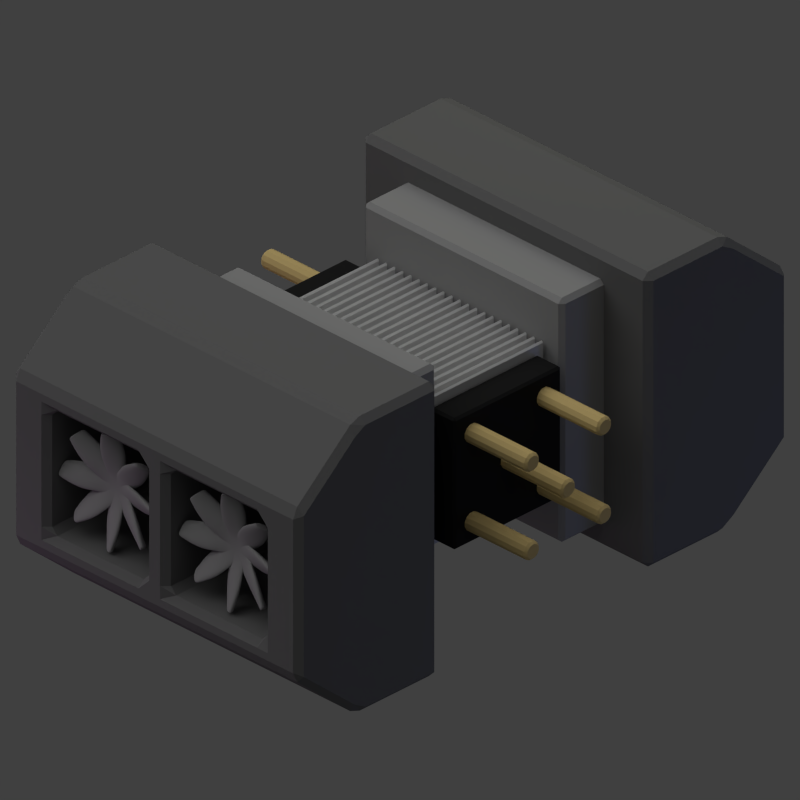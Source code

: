 # Source: thermoelectric_cooler.blend  (saved by Blender 2.69.0; exported with 4.5.12 LTS)
import bpy
from mathutils import Matrix  # noqa: F401  (used for matrix-valued properties, if any)

bpy.ops.wm.read_factory_settings(use_empty=True)
scene = bpy.context.scene
scene.name = 'Scene'

# ---- collections
col_collection_1 = bpy.data.collections.new('Collection 1'); scene.collection.children.link(col_collection_1)

# ---- materials (node trees are filled in below, after node groups)
mat_material = bpy.data.materials.new('Material')
mat_material.alpha_threshold = 0.0
mat_material.use_transparent_shadow = False
mat_material.diffuse_color = (0.8, 0.6057, 0.2536, 1.0)
mat_material.roughness = 0.5
mat_material.line_color = (0.0, 0.0, 0.0, 1.0)
mat_material_003 = bpy.data.materials.new('Material.003')
mat_material_003.alpha_threshold = 0.0
mat_material_003.use_transparent_shadow = False
mat_material_003.diffuse_color = (0.1845, 0.1845, 0.1845, 1.0)
mat_material_003.roughness = 0.5
mat_material_003.line_color = (0.0, 0.0, 0.0, 1.0)
mat_material_002 = bpy.data.materials.new('Material.002')
mat_material_002.alpha_threshold = 0.0
mat_material_002.use_transparent_shadow = False
mat_material_002.diffuse_color = (0.02038, 0.02038, 0.02038, 1.0)
mat_material_002.roughness = 0.5
mat_material_002.line_color = (0.0, 0.0, 0.0, 1.0)
mat_material_001 = bpy.data.materials.new('Material.001')
mat_material_001.alpha_threshold = 0.0
mat_material_001.use_transparent_shadow = False
mat_material_001.diffuse_color = (0.3757, 0.3757, 0.3757, 1.0)
mat_material_001.roughness = 0.5
mat_material_001.line_color = (0.0, 0.0, 0.0, 1.0)

# ---- material node trees

# ---- world
world_world = bpy.data.worlds.new('World'); scene.world = world_world
world_world.color = (0.05088, 0.05088, 0.05088)
world_world.use_sun_shadow = False
world_world.sun_shadow_jitter_overblur = 0.0
world_world.cycles.sampling_method = 'MANUAL'
world_world.cycles.sample_map_resolution = 256

# ---- cameras
cam_camera = bpy.data.cameras.new('Camera')
cam_camera.type = 'ORTHO'
cam_camera.clip_end = 100.0
cam_camera.lens = 35.0
cam_camera.sensor_width = 32.0
cam_camera.sensor_height = 18.0
cam_camera.ortho_scale = 4.7
cam_camera.dof.focus_distance = 0.0
cam_camera.dof.aperture_fstop = 128.0

# ---- lights
light_lamp_002 = bpy.data.lights.new('Lamp.002', 'POINT')
light_lamp_002.color = (0.9685, 1.0, 0.648)
light_lamp_002.transmission_factor = 0.0
light_lamp_002.cutoff_distance = 30.0
light_lamp_002.energy = 30.0
light_lamp_002.shadow_buffer_clip_start = 1.001
light_lamp_002.shadow_soft_size = 1.0
light_lamp_002.shadow_maximum_resolution = 0.006
light_lamp_002.use_absolute_resolution = True
light_lamp_002.cycles.use_multiple_importance_sampling = False
light_lamp_001 = bpy.data.lights.new('Lamp.001', 'POINT')
light_lamp_001.color = (0.9803, 0.4572, 1.0)
light_lamp_001.transmission_factor = 0.0
light_lamp_001.cutoff_distance = 30.0
light_lamp_001.energy = 20.0
light_lamp_001.shadow_buffer_clip_start = 1.001
light_lamp_001.shadow_soft_size = 1.0
light_lamp_001.shadow_maximum_resolution = 0.006
light_lamp_001.use_absolute_resolution = True
light_lamp_001.cycles.use_multiple_importance_sampling = False
light_sun = bpy.data.lights.new('Sun', 'SUN')
light_sun.transmission_factor = 0.0
light_sun.angle = 1.571
light_sun.energy = 1.0
light_sun.shadow_buffer_clip_start = 0.5
light_sun.shadow_soft_size = 1.0
light_sun.shadow_cascade_max_distance = 1000.0
light_sun.cycles.use_multiple_importance_sampling = False
light_lamp = bpy.data.lights.new('Lamp', 'POINT')
light_lamp.color = (0.1545, 0.2666, 1.0)
light_lamp.transmission_factor = 0.0
light_lamp.cutoff_distance = 30.0
light_lamp.energy = 50.0
light_lamp.shadow_buffer_clip_start = 1.001
light_lamp.shadow_soft_size = 1.0
light_lamp.shadow_maximum_resolution = 0.006
light_lamp.use_absolute_resolution = True
light_lamp.cycles.use_multiple_importance_sampling = False

# ---- meshes
me_cylinder_004 = bpy.data.meshes.new('Cylinder.004')
me_cylinder_004.from_pydata([(0.3, 1.406, 0.3651), (0.3, -1.406, 0.3651), (0.3325, 1.406, 0.3564), (0.3325, -1.406, 0.3564), (0.3564, 1.406, 0.3325), (0.3564, -1.406, 0.3325), (0.3651, 1.406, 0.3), (0.3651, -1.406, 0.3), (0.3564, 1.406, 0.2675), (0.3564, -1.406, 0.2675), (0.3325, 1.406, 0.2436), (0.3325, -1.406, 0.2436), (0.3, 1.406, 0.2349), (0.3, -1.406, 0.2349), (0.2675, 1.406, 0.2436), (0.2675, -1.406, 0.2436), (0.2436, 1.406, 0.2675), (0.2436, -1.406, 0.2675), (0.2349, 1.406, 0.3), (0.2349, -1.406, 0.3), (0.2436, 1.406, 0.3325), (0.2436, -1.406, 0.3325), (0.2675, 1.406, 0.3564), (0.2675, -1.406, 0.3564)], [], [(0, 1, 3, 2), (2, 3, 5, 4), (4, 5, 7, 6), (6, 7, 9, 8), (8, 9, 11, 10), (10, 11, 13, 12), (12, 13, 15, 14), (14, 15, 17, 16), (16, 17, 19, 18), (18, 19, 21, 20), (3, 1, 23, 21, 19, 17, 15, 13, 11, 9, 7, 5), (22, 23, 1, 0), (20, 21, 23, 22), (0, 2, 4, 6, 8, 10, 12, 14, 16, 18, 20, 22)])
me_cylinder_004.materials.append(mat_material)
me_cylinder_004.use_remesh_preserve_volume = False
me_cylinder_004.use_remesh_preserve_attributes = False
me_cylinder_004.use_mirror_vertex_groups = False
me_cylinder_004.update()
me_cylinder_003 = bpy.data.meshes.new('Cylinder.003')
me_cylinder_003.from_pydata([(0.3, 1.406, 0.3651), (0.3, -1.406, 0.3651), (0.3325, 1.406, 0.3564), (0.3325, -1.406, 0.3564), (0.3564, 1.406, 0.3325), (0.3564, -1.406, 0.3325), (0.3651, 1.406, 0.3), (0.3651, -1.406, 0.3), (0.3564, 1.406, 0.2675), (0.3564, -1.406, 0.2675), (0.3325, 1.406, 0.2436), (0.3325, -1.406, 0.2436), (0.3, 1.406, 0.2349), (0.3, -1.406, 0.2349), (0.2675, 1.406, 0.2436), (0.2675, -1.406, 0.2436), (0.2436, 1.406, 0.2675), (0.2436, -1.406, 0.2675), (0.2349, 1.406, 0.3), (0.2349, -1.406, 0.3), (0.2436, 1.406, 0.3325), (0.2436, -1.406, 0.3325), (0.2675, 1.406, 0.3564), (0.2675, -1.406, 0.3564)], [], [(0, 1, 3, 2), (2, 3, 5, 4), (4, 5, 7, 6), (6, 7, 9, 8), (8, 9, 11, 10), (10, 11, 13, 12), (12, 13, 15, 14), (14, 15, 17, 16), (16, 17, 19, 18), (18, 19, 21, 20), (3, 1, 23, 21, 19, 17, 15, 13, 11, 9, 7, 5), (22, 23, 1, 0), (20, 21, 23, 22), (0, 2, 4, 6, 8, 10, 12, 14, 16, 18, 20, 22)])
me_cylinder_003.materials.append(mat_material)
me_cylinder_003.use_remesh_preserve_volume = False
me_cylinder_003.use_remesh_preserve_attributes = False
me_cylinder_003.use_mirror_vertex_groups = False
me_cylinder_003.update()
me_cylinder_002 = bpy.data.meshes.new('Cylinder.002')
me_cylinder_002.from_pydata([(0.3, 1.406, 0.3651), (0.3, -1.406, 0.3651), (0.3325, 1.406, 0.3564), (0.3325, -1.406, 0.3564), (0.3564, 1.406, 0.3325), (0.3564, -1.406, 0.3325), (0.3651, 1.406, 0.3), (0.3651, -1.406, 0.3), (0.3564, 1.406, 0.2675), (0.3564, -1.406, 0.2675), (0.3325, 1.406, 0.2436), (0.3325, -1.406, 0.2436), (0.3, 1.406, 0.2349), (0.3, -1.406, 0.2349), (0.2675, 1.406, 0.2436), (0.2675, -1.406, 0.2436), (0.2436, 1.406, 0.2675), (0.2436, -1.406, 0.2675), (0.2349, 1.406, 0.3), (0.2349, -1.406, 0.3), (0.2436, 1.406, 0.3325), (0.2436, -1.406, 0.3325), (0.2675, 1.406, 0.3564), (0.2675, -1.406, 0.3564)], [], [(0, 1, 3, 2), (2, 3, 5, 4), (4, 5, 7, 6), (6, 7, 9, 8), (8, 9, 11, 10), (10, 11, 13, 12), (12, 13, 15, 14), (14, 15, 17, 16), (16, 17, 19, 18), (18, 19, 21, 20), (3, 1, 23, 21, 19, 17, 15, 13, 11, 9, 7, 5), (22, 23, 1, 0), (20, 21, 23, 22), (0, 2, 4, 6, 8, 10, 12, 14, 16, 18, 20, 22)])
me_cylinder_002.materials.append(mat_material)
me_cylinder_002.use_remesh_preserve_volume = False
me_cylinder_002.use_remesh_preserve_attributes = False
me_cylinder_002.use_mirror_vertex_groups = False
me_cylinder_002.update()
me_cylinder_001 = bpy.data.meshes.new('Cylinder.001')
me_cylinder_001.from_pydata([(0.3, 1.406, 0.3651), (0.3, -1.406, 0.3651), (0.3325, 1.406, 0.3564), (0.3325, -1.406, 0.3564), (0.3564, 1.406, 0.3325), (0.3564, -1.406, 0.3325), (0.3651, 1.406, 0.3), (0.3651, -1.406, 0.3), (0.3564, 1.406, 0.2675), (0.3564, -1.406, 0.2675), (0.3325, 1.406, 0.2436), (0.3325, -1.406, 0.2436), (0.3, 1.406, 0.2349), (0.3, -1.406, 0.2349), (0.2675, 1.406, 0.2436), (0.2675, -1.406, 0.2436), (0.2436, 1.406, 0.2675), (0.2436, -1.406, 0.2675), (0.2349, 1.406, 0.3), (0.2349, -1.406, 0.3), (0.2436, 1.406, 0.3325), (0.2436, -1.406, 0.3325), (0.2675, 1.406, 0.3564), (0.2675, -1.406, 0.3564)], [], [(0, 1, 3, 2), (2, 3, 5, 4), (4, 5, 7, 6), (6, 7, 9, 8), (8, 9, 11, 10), (10, 11, 13, 12), (12, 13, 15, 14), (14, 15, 17, 16), (16, 17, 19, 18), (18, 19, 21, 20), (3, 1, 23, 21, 19, 17, 15, 13, 11, 9, 7, 5), (22, 23, 1, 0), (20, 21, 23, 22), (0, 2, 4, 6, 8, 10, 12, 14, 16, 18, 20, 22)])
me_cylinder_001.materials.append(mat_material)
me_cylinder_001.use_remesh_preserve_volume = False
me_cylinder_001.use_remesh_preserve_attributes = False
me_cylinder_001.use_mirror_vertex_groups = False
me_cylinder_001.update()
me_cylinder = bpy.data.meshes.new('Cylinder')
me_cylinder.from_pydata([(-2.786e-08, 1.406, 0.0651), (-2.786e-08, -1.406, 0.0651), (0.03255, 1.406, 0.05638), (0.03255, -1.406, 0.05638), (0.05638, 1.406, 0.03255), (0.05638, -1.406, 0.03255), (0.0651, 1.406, -1.192e-07), (0.0651, -1.406, 1.192e-07), (0.05638, 1.406, -0.03255), (0.05638, -1.406, -0.03255), (0.03255, 1.406, -0.05638), (0.03255, -1.406, -0.05638), (-1.803e-08, 1.406, -0.0651), (-1.803e-08, -1.406, -0.0651), (-0.03255, 1.406, -0.05638), (-0.03255, -1.406, -0.05638), (-0.05638, 1.406, -0.03255), (-0.05638, -1.406, -0.03255), (-0.0651, 1.406, -1.192e-07), (-0.0651, -1.406, 1.192e-07), (-0.05638, 1.406, 0.03255), (-0.05638, -1.406, 0.03255), (-0.03255, 1.406, 0.05638), (-0.03255, -1.406, 0.05638)], [], [(0, 1, 3, 2), (2, 3, 5, 4), (4, 5, 7, 6), (6, 7, 9, 8), (8, 9, 11, 10), (10, 11, 13, 12), (12, 13, 15, 14), (14, 15, 17, 16), (16, 17, 19, 18), (18, 19, 21, 20), (3, 1, 23, 21, 19, 17, 15, 13, 11, 9, 7, 5), (22, 23, 1, 0), (20, 21, 23, 22), (0, 2, 4, 6, 8, 10, 12, 14, 16, 18, 20, 22)])
me_cylinder.materials.append(mat_material)
me_cylinder.use_remesh_preserve_volume = False
me_cylinder.use_remesh_preserve_attributes = False
me_cylinder.use_mirror_vertex_groups = False
me_cylinder.update()
me_cube_012 = bpy.data.meshes.new('Cube.012')
me_cube_012.from_pydata([(-1.53, -1.195, -1.0), (-1.53, 1.195, -1.0), (-0.8652, 1.195, -1.0), (-0.8652, -1.195, -1.0), (-1.53, -1.195, 1.0), (-1.53, 1.195, 1.0), (-0.8652, 1.195, 1.0), (-0.8652, -1.195, 1.0), (-2.039, -1.195, -0.5661), (-2.039, 1.195, -0.5661), (-2.039, -1.195, 0.5661), (-2.039, 1.195, 0.5661), (-1.53, 0.0, 1.0), (-1.53, 0.0, -1.0), (-0.8652, 0.0, 1.0), (-0.8652, 0.0, -1.0), (-2.039, 0.0, 0.5661), (-2.039, 0.0, -0.5661), (-1.53, 0.8961, 1.0), (-0.8652, 0.8961, -1.0), (-2.039, 0.8961, 0.5661), (-1.53, 0.8961, -1.0), (-0.8652, 0.8961, 1.0), (-2.039, 0.8961, -0.5661), (-1.53, -0.8961, -1.0), (-0.8652, -0.8961, 1.0), (-2.039, -0.8961, -0.5661), (-1.53, -0.8961, 1.0), (-0.8652, -0.8961, -1.0), (-2.039, -0.8961, 0.5661), (-1.53, -0.08961, -1.0), (-0.8652, -0.08961, 1.0), (-2.039, -0.08961, -0.5661), (-1.53, -0.08961, 1.0), (-0.8652, -0.08961, -1.0), (-2.039, -0.08961, 0.5661), (-1.53, 0.08961, 1.0), (-0.8652, 0.08961, -1.0), (-2.039, 0.08961, 0.5661), (-1.53, 0.08961, -1.0), (-0.8652, 0.08961, 1.0), (-2.039, 0.08961, -0.5661), (-1.53, -1.195, 0.0), (-1.53, 1.195, 0.0), (-0.8652, 1.195, 0.0), (-0.8652, -1.195, 0.0), (-2.039, -1.195, 0.0), (-2.039, 1.195, 0.0), (-0.8652, 0.0, 0.0), (-2.039, 0.0, 0.0), (-2.039, 0.8961, 0.0), (-0.8652, 0.8961, 0.0), (-0.8652, -0.8961, 0.0), (-2.039, -0.8961, 0.0), (-2.039, -0.08961, 0.0), (-0.8652, -0.08961, 0.0), (-0.8652, 0.08961, 0.0), (-2.039, 0.08961, 0.0), (-1.53, -1.195, 0.75), (-2.039, -1.195, 0.4246), (-1.53, 1.195, 0.75), (-0.8652, 1.195, 0.75), (-0.8652, -1.195, 0.75), (-2.039, 1.195, 0.4246), (-0.8652, 0.0, 0.75), (-2.039, 0.0, 0.4246), (-2.039, 0.8961, 0.4246), (-0.8652, 0.8961, 0.75), (-0.8652, -0.8961, 0.75), (-2.039, -0.8961, 0.4246), (-2.039, -0.08961, 0.4246), (-0.8652, -0.08961, 0.75), (-0.8652, 0.08961, 0.75), (-2.039, 0.08961, 0.4246), (-1.53, 1.195, -0.75), (-0.8652, 1.195, -0.75), (-0.8652, -1.195, -0.75), (-2.039, 1.195, -0.4246), (-0.8652, 0.0, -0.75), (-2.039, 0.0, -0.4246), (-2.039, 0.8961, -0.4246), (-0.8652, 0.8961, -0.75), (-0.8652, -0.8961, -0.75), (-2.039, -0.8961, -0.4246), (-2.039, -0.08961, -0.4246), (-0.8652, -0.08961, -0.75), (-0.8652, 0.08961, -0.75), (-2.039, 0.08961, -0.4246), (-1.53, -1.195, -0.75), (-2.039, -1.195, -0.4246), (-0.9792, 0.8961, 0.0), (-0.9792, -0.8961, 0.0), (-0.9792, -0.08961, 0.0), (-0.9792, 0.08961, 0.0), (-0.9792, 0.8961, 0.4246), (-0.9792, -0.8961, 0.4246), (-0.9792, -0.08961, 0.4246), (-0.9792, 0.08961, 0.4246), (-0.9792, 0.8961, -0.4246), (-0.9792, -0.8961, -0.4246), (-0.9792, -0.08961, -0.4246), (-0.9792, 0.08961, -0.4246)], [], [(24, 0, 8, 26), (74, 75, 2, 1), (82, 76, 3, 28), (76, 88, 0, 3), (21, 1, 2, 19), (22, 6, 5, 18), (80, 77, 9, 23), (74, 1, 9, 77), (18, 5, 11, 20), (58, 4, 10, 59), (39, 13, 17, 41), (86, 78, 15, 37), (30, 13, 15, 34), (31, 14, 12, 33), (84, 79, 17, 32), (33, 12, 16, 35), (39, 21, 19, 37), (40, 22, 18, 36), (87, 80, 23, 41), (36, 18, 20, 38), (1, 21, 23, 9), (75, 81, 19, 2), (30, 24, 26, 32), (85, 82, 28, 34), (0, 24, 28, 3), (7, 25, 27, 4), (89, 83, 26, 8), (4, 27, 29, 10), (24, 30, 34, 28), (25, 31, 33, 27), (83, 84, 32, 26), (27, 33, 35, 29), (13, 30, 32, 17), (78, 85, 34, 15), (21, 39, 41, 23), (81, 86, 37, 19), (13, 39, 37, 15), (14, 40, 36, 12), (79, 87, 41, 17), (12, 36, 38, 16), (60, 61, 44, 43), (68, 62, 45, 52), (62, 58, 42, 45), (66, 63, 47, 50), (60, 43, 47, 63), (88, 42, 46, 89), (72, 64, 48, 56), (70, 65, 49, 54), (54, 84, 100, 92), (61, 67, 51, 44), (71, 68, 52, 55), (59, 69, 53, 46), (87, 57, 93, 101), (64, 71, 55, 48), (67, 72, 56, 51), (65, 73, 57, 49), (42, 58, 59, 46), (5, 6, 61, 60), (25, 7, 62, 68), (7, 4, 58, 62), (20, 11, 63, 66), (5, 60, 63, 11), (40, 14, 64, 72), (35, 16, 65, 70), (38, 20, 66, 73), (6, 22, 67, 61), (31, 25, 68, 71), (10, 29, 69, 59), (29, 35, 70, 69), (14, 31, 71, 64), (22, 40, 72, 67), (16, 38, 73, 65), (43, 44, 75, 74), (52, 45, 76, 82), (45, 42, 88, 76), (50, 47, 77, 80), (43, 74, 77, 47), (56, 48, 78, 86), (54, 49, 79, 84), (80, 87, 101, 98), (44, 51, 81, 75), (55, 52, 82, 85), (46, 53, 83, 89), (84, 83, 99, 100), (48, 55, 85, 78), (51, 56, 86, 81), (49, 57, 87, 79), (0, 88, 89, 8), (97, 94, 90, 93), (95, 96, 92, 91), (93, 90, 98, 101), (91, 92, 100, 99), (83, 53, 91, 99), (50, 80, 98, 90), (69, 70, 96, 95), (73, 66, 94, 97), (57, 73, 97, 93), (70, 54, 92, 96), (53, 69, 95, 91), (66, 50, 90, 94)])
me_cube_012.materials.append(mat_material_003)
me_cube_012.use_remesh_preserve_volume = False
me_cube_012.use_remesh_preserve_attributes = False
me_cube_012.use_mirror_vertex_groups = False
me_cube_012.update()
me_cube_011 = bpy.data.meshes.new('Cube.011')
me_cube_011.from_pydata([(-1.666, -0.8282, -0.8282), (-1.666, 0.8282, -0.8282), (-1.286, 0.8282, -0.8282), (-1.286, -0.8282, -0.8282), (-1.666, -0.8282, 0.8282), (-1.666, 0.8282, 0.8282), (-1.286, 0.8282, 0.8282), (-1.286, -0.8282, 0.8282)], [], [(4, 5, 1, 0), (5, 6, 2, 1), (6, 7, 3, 2), (7, 4, 0, 3), (0, 1, 2, 3), (7, 6, 5, 4)])
me_cube_011.materials.append(mat_material_002)
me_cube_011.use_remesh_preserve_volume = False
me_cube_011.use_remesh_preserve_attributes = False
me_cube_011.use_mirror_vertex_groups = False
me_cube_011.update()
me_cube_010 = bpy.data.meshes.new('Cube.010')
me_cube_010.from_pydata([(-1.666, -0.8282, -0.8282), (-1.666, 0.8282, -0.8282), (-1.286, 0.8282, -0.8282), (-1.286, -0.8282, -0.8282), (-1.666, -0.8282, 0.8282), (-1.666, 0.8282, 0.8282), (-1.286, 0.8282, 0.8282), (-1.286, -0.8282, 0.8282)], [], [(4, 5, 1, 0), (5, 6, 2, 1), (6, 7, 3, 2), (7, 4, 0, 3), (0, 1, 2, 3), (7, 6, 5, 4)])
me_cube_010.materials.append(mat_material_002)
me_cube_010.use_remesh_preserve_volume = False
me_cube_010.use_remesh_preserve_attributes = False
me_cube_010.use_mirror_vertex_groups = False
me_cube_010.update()
me_cube_009 = bpy.data.meshes.new('Cube.009')
me_cube_009.from_pydata([(-0.8967, -0.8282, -0.8282), (-0.8967, 0.8282, -0.8282), (-0.5162, 0.8282, -0.8282), (-0.5162, -0.8282, -0.8282), (-0.8967, -0.8282, 0.8282), (-0.8967, 0.8282, 0.8282), (-0.5162, 0.8282, 0.8282), (-0.5162, -0.8282, 0.8282)], [], [(4, 5, 1, 0), (5, 6, 2, 1), (6, 7, 3, 2), (7, 4, 0, 3), (0, 1, 2, 3), (7, 6, 5, 4)])
me_cube_009.materials.append(mat_material_001)
me_cube_009.use_remesh_preserve_volume = False
me_cube_009.use_remesh_preserve_attributes = False
me_cube_009.use_mirror_vertex_groups = False
me_cube_009.update()
me_cube_008 = bpy.data.meshes.new('Cube.008')
me_cube_008.from_pydata([(-0.5094, -0.6891, -0.5094), (-0.5094, -0.6664, -0.5094), (0.5094, -0.6664, -0.5094), (0.5094, -0.6891, -0.5094), (-0.5094, -0.6891, 0.5094), (-0.5094, -0.6664, 0.5094), (0.5094, -0.6664, 0.5094), (0.5094, -0.6891, 0.5094)], [], [(4, 5, 1, 0), (5, 6, 2, 1), (6, 7, 3, 2), (7, 4, 0, 3), (0, 1, 2, 3), (7, 6, 5, 4)])
me_cube_008.use_remesh_preserve_volume = False
me_cube_008.use_remesh_preserve_attributes = False
me_cube_008.use_mirror_vertex_groups = False
me_cube_008.update()
me_cube_007 = bpy.data.meshes.new('Cube.007')
me_cube_007.from_pydata([(-0.8967, -0.8282, -0.8282), (-0.8967, 0.8282, -0.8282), (-0.5162, 0.8282, -0.8282), (-0.5162, -0.8282, -0.8282), (-0.8967, -0.8282, 0.8282), (-0.8967, 0.8282, 0.8282), (-0.5162, 0.8282, 0.8282), (-0.5162, -0.8282, 0.8282)], [], [(4, 5, 1, 0), (5, 6, 2, 1), (6, 7, 3, 2), (7, 4, 0, 3), (0, 1, 2, 3), (7, 6, 5, 4)])
me_cube_007.materials.append(mat_material_001)
me_cube_007.use_remesh_preserve_volume = False
me_cube_007.use_remesh_preserve_attributes = False
me_cube_007.use_mirror_vertex_groups = False
me_cube_007.update()
me_cube_006 = bpy.data.meshes.new('Cube.006')
me_cube_006.from_pydata([(-0.1949, -0.1949, -0.7591), (-0.1949, 0.1949, -0.7591), (0.1949, 0.1949, -0.7591), (0.1949, -0.1949, -0.7591), (-0.1949, -0.1949, -0.664), (-0.1949, 0.1949, -0.664), (0.1949, 0.1949, -0.664), (0.1949, -0.1949, -0.664), (-0.2073, 1.472, -0.8622), (0.08616, 1.472, -1.156), (-0.08791, 1.472, -0.7429), (0.2055, 1.472, -1.036), (1.472, 0.2071, -0.8623), (1.472, -0.08632, -1.156), (1.472, 0.08775, -0.7429), (1.472, -0.2057, -1.036), (-0.08561, -1.472, -1.155), (0.2078, -1.472, -0.862), (-0.205, -1.472, -1.036), (0.08846, -1.472, -0.7426), (-1.472, -0.2075, -0.8622), (-1.472, 0.08599, -1.156), (-1.472, -0.08808, -0.7428), (-1.472, 0.2054, -1.036), (1.438, -0.09276, -1.161), (1.438, 0.2119, -0.8559), (1.438, -0.2133, -1.04), (1.438, 0.09134, -0.7353), (-1.423, 0.09541, -1.163), (-1.423, -0.2144, -0.8528), (-1.423, 0.2165, -1.041), (-1.423, -0.09332, -0.7317), (0.09408, 1.43, -1.162), (-0.2131, 1.43, -0.8543), (0.2149, 1.43, -1.041), (-0.09233, 1.43, -0.7335), (-0.09845, -1.405, -1.165), (0.2173, -1.405, -0.8492), (0.09561, -1.405, -0.7275), (-0.2202, -1.405, -1.043), (0.2885, 0.8127, -1.091), (0.4093, 0.8127, -0.8752), (-0.2876, 0.8127, -0.568), (-0.4084, 0.8127, -0.7839), (-0.2926, -0.7998, -1.095), (0.2912, -0.7998, -0.5626), (0.4129, -0.7998, -0.7794), (-0.4143, -0.7998, -0.8783), (-0.8088, 0.2897, -1.092), (-0.8088, 0.4108, -0.8761), (-0.8088, -0.2887, -0.5663), (-0.8088, -0.4098, -0.7825), (0.8165, -0.2873, -1.09), (0.8165, -0.4078, -0.8742), (0.8165, 0.2866, -0.5696), (0.8165, 0.4071, -0.7853)], [], [(28, 29, 20, 21), (32, 33, 8, 9), (24, 25, 12, 13), (36, 37, 17, 16), (0, 1, 2, 3), (7, 6, 5, 4), (10, 11, 9, 8), (34, 32, 9, 11), (35, 34, 11, 10), (33, 35, 10, 8), (14, 15, 13, 12), (26, 24, 13, 15), (27, 26, 15, 14), (25, 27, 14, 12), (19, 18, 16, 17), (38, 39, 18, 19), (37, 38, 19, 17), (39, 36, 16, 18), (22, 23, 21, 20), (30, 28, 21, 23), (31, 30, 23, 22), (29, 31, 22, 20), (52, 55, 25, 24), (53, 52, 24, 26), (54, 53, 26, 27), (55, 54, 27, 25), (48, 51, 29, 28), (49, 48, 28, 30), (50, 49, 30, 31), (51, 50, 31, 29), (40, 43, 33, 32), (41, 40, 32, 34), (42, 41, 34, 35), (43, 42, 35, 33), (44, 46, 37, 36), (45, 47, 39, 38), (46, 45, 38, 37), (47, 44, 36, 39), (2, 1, 43, 40), (6, 2, 40, 41), (5, 6, 41, 42), (1, 5, 42, 43), (0, 3, 46, 44), (7, 4, 47, 45), (3, 7, 45, 46), (4, 0, 44, 47), (1, 0, 51, 48), (5, 1, 48, 49), (4, 5, 49, 50), (0, 4, 50, 51), (3, 2, 55, 52), (7, 3, 52, 53), (6, 7, 53, 54), (2, 6, 54, 55)])
me_cube_006.materials.append(mat_material_001)
me_cube_006.use_remesh_preserve_volume = False
me_cube_006.use_remesh_preserve_attributes = False
me_cube_006.use_mirror_vertex_groups = False
me_cube_006.update()
me_cube_005 = bpy.data.meshes.new('Cube.005')
me_cube_005.from_pydata([(-0.1949, -0.1949, -0.7591), (-0.1949, 0.1949, -0.7591), (0.1949, 0.1949, -0.7591), (0.1949, -0.1949, -0.7591), (-0.1949, -0.1949, -0.664), (-0.1949, 0.1949, -0.664), (0.1949, 0.1949, -0.664), (0.1949, -0.1949, -0.664), (-0.2073, 1.472, -0.8622), (0.08616, 1.472, -1.156), (-0.08791, 1.472, -0.7429), (0.2055, 1.472, -1.036), (1.472, 0.2071, -0.8623), (1.472, -0.08632, -1.156), (1.472, 0.08775, -0.7429), (1.472, -0.2057, -1.036), (-0.08561, -1.472, -1.155), (0.2078, -1.472, -0.862), (-0.205, -1.472, -1.036), (0.08846, -1.472, -0.7426), (-1.472, -0.2075, -0.8622), (-1.472, 0.08599, -1.156), (-1.472, -0.08808, -0.7428), (-1.472, 0.2054, -1.036), (1.438, -0.09276, -1.161), (1.438, 0.2119, -0.8559), (1.438, -0.2133, -1.04), (1.438, 0.09134, -0.7353), (-1.423, 0.09541, -1.163), (-1.423, -0.2144, -0.8528), (-1.423, 0.2165, -1.041), (-1.423, -0.09332, -0.7317), (0.09408, 1.43, -1.162), (-0.2131, 1.43, -0.8543), (0.2149, 1.43, -1.041), (-0.09233, 1.43, -0.7335), (-0.09845, -1.405, -1.165), (0.2173, -1.405, -0.8492), (0.09561, -1.405, -0.7275), (-0.2202, -1.405, -1.043), (0.2885, 0.8127, -1.091), (0.4093, 0.8127, -0.8752), (-0.2876, 0.8127, -0.568), (-0.4084, 0.8127, -0.7839), (-0.2926, -0.7998, -1.095), (0.2912, -0.7998, -0.5626), (0.4129, -0.7998, -0.7794), (-0.4143, -0.7998, -0.8783), (-0.8088, 0.2897, -1.092), (-0.8088, 0.4108, -0.8761), (-0.8088, -0.2887, -0.5663), (-0.8088, -0.4098, -0.7825), (0.8165, -0.2873, -1.09), (0.8165, -0.4078, -0.8742), (0.8165, 0.2866, -0.5696), (0.8165, 0.4071, -0.7853)], [], [(28, 29, 20, 21), (32, 33, 8, 9), (24, 25, 12, 13), (36, 37, 17, 16), (0, 1, 2, 3), (7, 6, 5, 4), (10, 11, 9, 8), (34, 32, 9, 11), (35, 34, 11, 10), (33, 35, 10, 8), (14, 15, 13, 12), (26, 24, 13, 15), (27, 26, 15, 14), (25, 27, 14, 12), (19, 18, 16, 17), (38, 39, 18, 19), (37, 38, 19, 17), (39, 36, 16, 18), (22, 23, 21, 20), (30, 28, 21, 23), (31, 30, 23, 22), (29, 31, 22, 20), (52, 55, 25, 24), (53, 52, 24, 26), (54, 53, 26, 27), (55, 54, 27, 25), (48, 51, 29, 28), (49, 48, 28, 30), (50, 49, 30, 31), (51, 50, 31, 29), (40, 43, 33, 32), (41, 40, 32, 34), (42, 41, 34, 35), (43, 42, 35, 33), (44, 46, 37, 36), (45, 47, 39, 38), (46, 45, 38, 37), (47, 44, 36, 39), (2, 1, 43, 40), (6, 2, 40, 41), (5, 6, 41, 42), (1, 5, 42, 43), (0, 3, 46, 44), (7, 4, 47, 45), (3, 7, 45, 46), (4, 0, 44, 47), (1, 0, 51, 48), (5, 1, 48, 49), (4, 5, 49, 50), (0, 4, 50, 51), (3, 2, 55, 52), (7, 3, 52, 53), (6, 7, 53, 54), (2, 6, 54, 55)])
me_cube_005.materials.append(mat_material_001)
me_cube_005.use_remesh_preserve_volume = False
me_cube_005.use_remesh_preserve_attributes = False
me_cube_005.use_mirror_vertex_groups = False
me_cube_005.update()
me_cube_004 = bpy.data.meshes.new('Cube.004')
me_cube_004.from_pydata([(-0.1949, -0.1949, -0.7591), (-0.1949, 0.1949, -0.7591), (0.1949, 0.1949, -0.7591), (0.1949, -0.1949, -0.7591), (-0.1949, -0.1949, -0.664), (-0.1949, 0.1949, -0.664), (0.1949, 0.1949, -0.664), (0.1949, -0.1949, -0.664), (-0.2073, 1.472, -0.8622), (0.08616, 1.472, -1.156), (-0.08791, 1.472, -0.7429), (0.2055, 1.472, -1.036), (1.472, 0.2071, -0.8623), (1.472, -0.08632, -1.156), (1.472, 0.08775, -0.7429), (1.472, -0.2057, -1.036), (-0.08561, -1.472, -1.155), (0.2078, -1.472, -0.862), (-0.205, -1.472, -1.036), (0.08846, -1.472, -0.7426), (-1.472, -0.2075, -0.8622), (-1.472, 0.08599, -1.156), (-1.472, -0.08808, -0.7428), (-1.472, 0.2054, -1.036), (1.438, -0.09276, -1.161), (1.438, 0.2119, -0.8559), (1.438, -0.2133, -1.04), (1.438, 0.09134, -0.7353), (-1.423, 0.09541, -1.163), (-1.423, -0.2144, -0.8528), (-1.423, 0.2165, -1.041), (-1.423, -0.09332, -0.7317), (0.09408, 1.43, -1.162), (-0.2131, 1.43, -0.8543), (0.2149, 1.43, -1.041), (-0.09233, 1.43, -0.7335), (-0.09845, -1.405, -1.165), (0.2173, -1.405, -0.8492), (0.09561, -1.405, -0.7275), (-0.2202, -1.405, -1.043), (0.2885, 0.8127, -1.091), (0.4093, 0.8127, -0.8752), (-0.2876, 0.8127, -0.568), (-0.4084, 0.8127, -0.7839), (-0.2926, -0.7998, -1.095), (0.2912, -0.7998, -0.5626), (0.4129, -0.7998, -0.7794), (-0.4143, -0.7998, -0.8783), (-0.8088, 0.2897, -1.092), (-0.8088, 0.4108, -0.8761), (-0.8088, -0.2887, -0.5663), (-0.8088, -0.4098, -0.7825), (0.8165, -0.2873, -1.09), (0.8165, -0.4078, -0.8742), (0.8165, 0.2866, -0.5696), (0.8165, 0.4071, -0.7853)], [], [(28, 29, 20, 21), (32, 33, 8, 9), (24, 25, 12, 13), (36, 37, 17, 16), (0, 1, 2, 3), (7, 6, 5, 4), (10, 11, 9, 8), (34, 32, 9, 11), (35, 34, 11, 10), (33, 35, 10, 8), (14, 15, 13, 12), (26, 24, 13, 15), (27, 26, 15, 14), (25, 27, 14, 12), (19, 18, 16, 17), (38, 39, 18, 19), (37, 38, 19, 17), (39, 36, 16, 18), (22, 23, 21, 20), (30, 28, 21, 23), (31, 30, 23, 22), (29, 31, 22, 20), (52, 55, 25, 24), (53, 52, 24, 26), (54, 53, 26, 27), (55, 54, 27, 25), (48, 51, 29, 28), (49, 48, 28, 30), (50, 49, 30, 31), (51, 50, 31, 29), (40, 43, 33, 32), (41, 40, 32, 34), (42, 41, 34, 35), (43, 42, 35, 33), (44, 46, 37, 36), (45, 47, 39, 38), (46, 45, 38, 37), (47, 44, 36, 39), (2, 1, 43, 40), (6, 2, 40, 41), (5, 6, 41, 42), (1, 5, 42, 43), (0, 3, 46, 44), (7, 4, 47, 45), (3, 7, 45, 46), (4, 0, 44, 47), (1, 0, 51, 48), (5, 1, 48, 49), (4, 5, 49, 50), (0, 4, 50, 51), (3, 2, 55, 52), (7, 3, 52, 53), (6, 7, 53, 54), (2, 6, 54, 55)])
me_cube_004.materials.append(mat_material_001)
me_cube_004.use_remesh_preserve_volume = False
me_cube_004.use_remesh_preserve_attributes = False
me_cube_004.use_mirror_vertex_groups = False
me_cube_004.update()
me_cube_003 = bpy.data.meshes.new('Cube.003')
me_cube_003.from_pydata([(-0.1949, -0.1949, -0.7591), (-0.1949, 0.1949, -0.7591), (0.1949, 0.1949, -0.7591), (0.1949, -0.1949, -0.7591), (-0.1949, -0.1949, -0.664), (-0.1949, 0.1949, -0.664), (0.1949, 0.1949, -0.664), (0.1949, -0.1949, -0.664), (-0.2073, 1.472, -0.8622), (0.08616, 1.472, -1.156), (-0.08791, 1.472, -0.7429), (0.2055, 1.472, -1.036), (1.472, 0.2071, -0.8623), (1.472, -0.08632, -1.156), (1.472, 0.08775, -0.7429), (1.472, -0.2057, -1.036), (-0.08561, -1.472, -1.155), (0.2078, -1.472, -0.862), (-0.205, -1.472, -1.036), (0.08846, -1.472, -0.7426), (-1.472, -0.2075, -0.8622), (-1.472, 0.08599, -1.156), (-1.472, -0.08808, -0.7428), (-1.472, 0.2054, -1.036), (1.438, -0.09276, -1.161), (1.438, 0.2119, -0.8559), (1.438, -0.2133, -1.04), (1.438, 0.09134, -0.7353), (-1.423, 0.09541, -1.163), (-1.423, -0.2144, -0.8528), (-1.423, 0.2165, -1.041), (-1.423, -0.09332, -0.7317), (0.09408, 1.43, -1.162), (-0.2131, 1.43, -0.8543), (0.2149, 1.43, -1.041), (-0.09233, 1.43, -0.7335), (-0.09845, -1.405, -1.165), (0.2173, -1.405, -0.8492), (0.09561, -1.405, -0.7275), (-0.2202, -1.405, -1.043), (0.2885, 0.8127, -1.091), (0.4093, 0.8127, -0.8752), (-0.2876, 0.8127, -0.568), (-0.4084, 0.8127, -0.7839), (-0.2926, -0.7998, -1.095), (0.2912, -0.7998, -0.5626), (0.4129, -0.7998, -0.7794), (-0.4143, -0.7998, -0.8783), (-0.8088, 0.2897, -1.092), (-0.8088, 0.4108, -0.8761), (-0.8088, -0.2887, -0.5663), (-0.8088, -0.4098, -0.7825), (0.8165, -0.2873, -1.09), (0.8165, -0.4078, -0.8742), (0.8165, 0.2866, -0.5696), (0.8165, 0.4071, -0.7853)], [], [(28, 29, 20, 21), (32, 33, 8, 9), (24, 25, 12, 13), (36, 37, 17, 16), (0, 1, 2, 3), (7, 6, 5, 4), (10, 11, 9, 8), (34, 32, 9, 11), (35, 34, 11, 10), (33, 35, 10, 8), (14, 15, 13, 12), (26, 24, 13, 15), (27, 26, 15, 14), (25, 27, 14, 12), (19, 18, 16, 17), (38, 39, 18, 19), (37, 38, 19, 17), (39, 36, 16, 18), (22, 23, 21, 20), (30, 28, 21, 23), (31, 30, 23, 22), (29, 31, 22, 20), (52, 55, 25, 24), (53, 52, 24, 26), (54, 53, 26, 27), (55, 54, 27, 25), (48, 51, 29, 28), (49, 48, 28, 30), (50, 49, 30, 31), (51, 50, 31, 29), (40, 43, 33, 32), (41, 40, 32, 34), (42, 41, 34, 35), (43, 42, 35, 33), (44, 46, 37, 36), (45, 47, 39, 38), (46, 45, 38, 37), (47, 44, 36, 39), (2, 1, 43, 40), (6, 2, 40, 41), (5, 6, 41, 42), (1, 5, 42, 43), (0, 3, 46, 44), (7, 4, 47, 45), (3, 7, 45, 46), (4, 0, 44, 47), (1, 0, 51, 48), (5, 1, 48, 49), (4, 5, 49, 50), (0, 4, 50, 51), (3, 2, 55, 52), (7, 3, 52, 53), (6, 7, 53, 54), (2, 6, 54, 55)])
me_cube_003.materials.append(mat_material_001)
me_cube_003.use_remesh_preserve_volume = False
me_cube_003.use_remesh_preserve_attributes = False
me_cube_003.use_mirror_vertex_groups = False
me_cube_003.update()
me_cube = bpy.data.meshes.new('Cube')
me_cube.from_pydata([(-1.53, -1.195, -1.0), (-1.53, 1.195, -1.0), (-0.8652, 1.195, -1.0), (-0.8652, -1.195, -1.0), (-1.53, -1.195, 1.0), (-1.53, 1.195, 1.0), (-0.8652, 1.195, 1.0), (-0.8652, -1.195, 1.0), (-2.039, -1.195, -0.5661), (-2.039, 1.195, -0.5661), (-2.039, -1.195, 0.5661), (-2.039, 1.195, 0.5661), (-1.53, 0.0, 1.0), (-1.53, 0.0, -1.0), (-0.8652, 0.0, 1.0), (-0.8652, 0.0, -1.0), (-2.039, 0.0, 0.5661), (-2.039, 0.0, -0.5661), (-1.53, 0.8961, 1.0), (-0.8652, 0.8961, -1.0), (-2.039, 0.8961, 0.5661), (-1.53, 0.8961, -1.0), (-0.8652, 0.8961, 1.0), (-2.039, 0.8961, -0.5661), (-1.53, -0.8961, -1.0), (-0.8652, -0.8961, 1.0), (-2.039, -0.8961, -0.5661), (-1.53, -0.8961, 1.0), (-0.8652, -0.8961, -1.0), (-2.039, -0.8961, 0.5661), (-1.53, -0.08961, -1.0), (-0.8652, -0.08961, 1.0), (-2.039, -0.08961, -0.5661), (-1.53, -0.08961, 1.0), (-0.8652, -0.08961, -1.0), (-2.039, -0.08961, 0.5661), (-1.53, 0.08961, 1.0), (-0.8652, 0.08961, -1.0), (-2.039, 0.08961, 0.5661), (-1.53, 0.08961, -1.0), (-0.8652, 0.08961, 1.0), (-2.039, 0.08961, -0.5661), (-1.53, -1.195, 0.0), (-1.53, 1.195, 0.0), (-0.8652, 1.195, 0.0), (-0.8652, -1.195, 0.0), (-2.039, -1.195, 0.0), (-2.039, 1.195, 0.0), (-0.8652, 0.0, 0.0), (-2.039, 0.0, 0.0), (-2.039, 0.8961, 0.0), (-0.8652, 0.8961, 0.0), (-0.8652, -0.8961, 0.0), (-2.039, -0.8961, 0.0), (-2.039, -0.08961, 0.0), (-0.8652, -0.08961, 0.0), (-0.8652, 0.08961, 0.0), (-2.039, 0.08961, 0.0), (-1.53, -1.195, 0.75), (-2.039, -1.195, 0.4246), (-1.53, 1.195, 0.75), (-0.8652, 1.195, 0.75), (-0.8652, -1.195, 0.75), (-2.039, 1.195, 0.4246), (-0.8652, 0.0, 0.75), (-2.039, 0.0, 0.4246), (-2.039, 0.8961, 0.4246), (-0.8652, 0.8961, 0.75), (-0.8652, -0.8961, 0.75), (-2.039, -0.8961, 0.4246), (-2.039, -0.08961, 0.4246), (-0.8652, -0.08961, 0.75), (-0.8652, 0.08961, 0.75), (-2.039, 0.08961, 0.4246), (-1.53, 1.195, -0.75), (-0.8652, 1.195, -0.75), (-0.8652, -1.195, -0.75), (-2.039, 1.195, -0.4246), (-0.8652, 0.0, -0.75), (-2.039, 0.0, -0.4246), (-2.039, 0.8961, -0.4246), (-0.8652, 0.8961, -0.75), (-0.8652, -0.8961, -0.75), (-2.039, -0.8961, -0.4246), (-2.039, -0.08961, -0.4246), (-0.8652, -0.08961, -0.75), (-0.8652, 0.08961, -0.75), (-2.039, 0.08961, -0.4246), (-1.53, -1.195, -0.75), (-2.039, -1.195, -0.4246), (-0.9792, 0.8961, 0.0), (-0.9792, -0.8961, 0.0), (-0.9792, -0.08961, 0.0), (-0.9792, 0.08961, 0.0), (-0.9792, 0.8961, 0.4246), (-0.9792, -0.8961, 0.4246), (-0.9792, -0.08961, 0.4246), (-0.9792, 0.08961, 0.4246), (-0.9792, 0.8961, -0.4246), (-0.9792, -0.8961, -0.4246), (-0.9792, -0.08961, -0.4246), (-0.9792, 0.08961, -0.4246)], [], [(24, 0, 8, 26), (74, 75, 2, 1), (82, 76, 3, 28), (76, 88, 0, 3), (21, 1, 2, 19), (22, 6, 5, 18), (80, 77, 9, 23), (74, 1, 9, 77), (18, 5, 11, 20), (58, 4, 10, 59), (39, 13, 17, 41), (86, 78, 15, 37), (30, 13, 15, 34), (31, 14, 12, 33), (84, 79, 17, 32), (33, 12, 16, 35), (39, 21, 19, 37), (40, 22, 18, 36), (87, 80, 23, 41), (36, 18, 20, 38), (1, 21, 23, 9), (75, 81, 19, 2), (30, 24, 26, 32), (85, 82, 28, 34), (0, 24, 28, 3), (7, 25, 27, 4), (89, 83, 26, 8), (4, 27, 29, 10), (24, 30, 34, 28), (25, 31, 33, 27), (83, 84, 32, 26), (27, 33, 35, 29), (13, 30, 32, 17), (78, 85, 34, 15), (21, 39, 41, 23), (81, 86, 37, 19), (13, 39, 37, 15), (14, 40, 36, 12), (79, 87, 41, 17), (12, 36, 38, 16), (60, 61, 44, 43), (68, 62, 45, 52), (62, 58, 42, 45), (66, 63, 47, 50), (60, 43, 47, 63), (88, 42, 46, 89), (72, 64, 48, 56), (70, 65, 49, 54), (54, 84, 100, 92), (61, 67, 51, 44), (71, 68, 52, 55), (59, 69, 53, 46), (87, 57, 93, 101), (64, 71, 55, 48), (67, 72, 56, 51), (65, 73, 57, 49), (42, 58, 59, 46), (5, 6, 61, 60), (25, 7, 62, 68), (7, 4, 58, 62), (20, 11, 63, 66), (5, 60, 63, 11), (40, 14, 64, 72), (35, 16, 65, 70), (38, 20, 66, 73), (6, 22, 67, 61), (31, 25, 68, 71), (10, 29, 69, 59), (29, 35, 70, 69), (14, 31, 71, 64), (22, 40, 72, 67), (16, 38, 73, 65), (43, 44, 75, 74), (52, 45, 76, 82), (45, 42, 88, 76), (50, 47, 77, 80), (43, 74, 77, 47), (56, 48, 78, 86), (54, 49, 79, 84), (80, 87, 101, 98), (44, 51, 81, 75), (55, 52, 82, 85), (46, 53, 83, 89), (84, 83, 99, 100), (48, 55, 85, 78), (51, 56, 86, 81), (49, 57, 87, 79), (0, 88, 89, 8), (97, 94, 90, 93), (95, 96, 92, 91), (93, 90, 98, 101), (91, 92, 100, 99), (83, 53, 91, 99), (50, 80, 98, 90), (69, 70, 96, 95), (73, 66, 94, 97), (57, 73, 97, 93), (70, 54, 92, 96), (53, 69, 95, 91), (66, 50, 90, 94)])
me_cube.materials.append(mat_material_003)
me_cube.use_remesh_preserve_volume = False
me_cube.use_remesh_preserve_attributes = False
me_cube.use_mirror_vertex_groups = False
me_cube.update()
me_torus_003 = bpy.data.meshes.new('Torus.003')
me_torus_003.from_pydata([(0.8759, -0.3946, 0.07964), (0.6083, -0.3214, 0.1329), (0.6136, -0.3169, 0.008854), (0.8781, 0.2489, 0.3745), (0.6211, 0.1332, 0.355), (0.6431, 0.1708, 0.2386), (0.4878, 0.4257, 0.8419), (0.3411, 0.1961, 0.7671), (0.368, 0.2481, 0.6576), (-0.311, 0.1183, -1.527), (-0.3113, -0.158, -1.468), (-0.3104, -0.1565, -1.592), (-0.7555, 0.2116, -1.349), (-0.618, -0.02771, -1.289), (-0.6171, -0.02622, -1.413), (-1.1, 0.09411, -1.179), (-0.8616, -0.04431, -1.117), (-0.8606, -0.04282, -1.241), (-1.276, -0.3647, -1.006), (-1.001, -0.3653, -0.9423), (-0.9996, -0.3638, -1.067), (-1.3, -0.8101, -0.8406), (-1.062, -0.6729, -0.775), (-1.061, -0.6715, -0.8992), (-0.9452, -1.236, -0.6637), (-0.808, -0.9979, -0.5977), (-0.8071, -0.9964, -0.7219), (-0.4347, -1.426, -0.4834), (-0.4353, -1.151, -0.418), (-0.4344, -1.15, -0.5422), (0.1772, -1.337, -0.2984), (0.03881, -1.099, -0.2345), (0.03973, -1.098, -0.3587), (0.64, -0.9627, -0.1112), (0.4008, -0.8258, -0.04919), (0.4017, -0.8243, -0.1734)], [], [(0, 3, 4, 1), (1, 4, 5, 2), (0, 2, 5, 3), (3, 6, 7, 4), (4, 7, 8, 5), (5, 8, 6, 3), (7, 6, 8), (11, 9, 10), (9, 12, 13, 10), (10, 13, 14, 11), (11, 14, 12, 9), (12, 15, 16, 13), (13, 16, 17, 14), (14, 17, 15, 12), (15, 18, 19, 16), (16, 19, 20, 17), (17, 20, 18, 15), (18, 21, 22, 19), (19, 22, 23, 20), (20, 23, 21, 18), (21, 24, 25, 22), (22, 25, 26, 23), (23, 26, 24, 21), (24, 27, 28, 25), (25, 28, 29, 26), (26, 29, 27, 24), (27, 30, 31, 28), (28, 31, 32, 29), (29, 32, 30, 27), (30, 33, 34, 31), (31, 34, 35, 32), (32, 35, 33, 30), (33, 0, 1, 34), (34, 1, 2, 35), (35, 2, 0, 33)])
me_torus_003.materials.append(mat_material_003)
me_torus_003.use_remesh_preserve_volume = False
me_torus_003.use_remesh_preserve_attributes = False
me_torus_003.use_mirror_vertex_groups = False
me_torus_003.update()
me_torus_002 = bpy.data.meshes.new('Torus.002')
me_torus_002.from_pydata([(0.8759, -0.3946, 0.07964), (0.6083, -0.3214, 0.1329), (0.6136, -0.3169, 0.008854), (0.8781, 0.2489, 0.3745), (0.6211, 0.1332, 0.355), (0.6431, 0.1708, 0.2386), (0.4878, 0.4257, 0.8419), (0.3411, 0.1961, 0.7671), (0.368, 0.2481, 0.6576), (-0.311, 0.1183, -1.527), (-0.3113, -0.158, -1.468), (-0.3104, -0.1565, -1.592), (-0.7555, 0.2116, -1.349), (-0.618, -0.02771, -1.289), (-0.6171, -0.02622, -1.413), (-1.1, 0.09411, -1.179), (-0.8616, -0.04431, -1.117), (-0.8606, -0.04282, -1.241), (-1.276, -0.3647, -1.006), (-1.001, -0.3653, -0.9423), (-0.9996, -0.3638, -1.067), (-1.3, -0.8101, -0.8406), (-1.062, -0.6729, -0.775), (-1.061, -0.6715, -0.8992), (-0.9452, -1.236, -0.6637), (-0.808, -0.9979, -0.5977), (-0.8071, -0.9964, -0.7219), (-0.4347, -1.426, -0.4834), (-0.4353, -1.151, -0.418), (-0.4344, -1.15, -0.5422), (0.1772, -1.337, -0.2984), (0.03881, -1.099, -0.2345), (0.03973, -1.098, -0.3587), (0.64, -0.9627, -0.1112), (0.4008, -0.8258, -0.04919), (0.4017, -0.8243, -0.1734)], [], [(0, 3, 4, 1), (1, 4, 5, 2), (0, 2, 5, 3), (3, 6, 7, 4), (4, 7, 8, 5), (5, 8, 6, 3), (7, 6, 8), (11, 9, 10), (9, 12, 13, 10), (10, 13, 14, 11), (11, 14, 12, 9), (12, 15, 16, 13), (13, 16, 17, 14), (14, 17, 15, 12), (15, 18, 19, 16), (16, 19, 20, 17), (17, 20, 18, 15), (18, 21, 22, 19), (19, 22, 23, 20), (20, 23, 21, 18), (21, 24, 25, 22), (22, 25, 26, 23), (23, 26, 24, 21), (24, 27, 28, 25), (25, 28, 29, 26), (26, 29, 27, 24), (27, 30, 31, 28), (28, 31, 32, 29), (29, 32, 30, 27), (30, 33, 34, 31), (31, 34, 35, 32), (32, 35, 33, 30), (33, 0, 1, 34), (34, 1, 2, 35), (35, 2, 0, 33)])
me_torus_002.materials.append(mat_material_003)
me_torus_002.use_remesh_preserve_volume = False
me_torus_002.use_remesh_preserve_attributes = False
me_torus_002.use_mirror_vertex_groups = False
me_torus_002.update()
me_torus_001 = bpy.data.meshes.new('Torus.001')
me_torus_001.from_pydata([(0.8759, -0.3946, 0.07964), (0.6083, -0.3214, 0.1329), (0.6136, -0.3169, 0.008854), (0.8781, 0.2489, 0.3745), (0.6211, 0.1332, 0.355), (0.6431, 0.1708, 0.2386), (0.4878, 0.4257, 0.8419), (0.3411, 0.1961, 0.7671), (0.368, 0.2481, 0.6576), (-0.311, 0.1183, -1.527), (-0.3113, -0.158, -1.468), (-0.3104, -0.1565, -1.592), (-0.7555, 0.2116, -1.349), (-0.618, -0.02771, -1.289), (-0.6171, -0.02622, -1.413), (-1.1, 0.09411, -1.179), (-0.8616, -0.04431, -1.117), (-0.8606, -0.04282, -1.241), (-1.276, -0.3647, -1.006), (-1.001, -0.3653, -0.9423), (-0.9996, -0.3638, -1.067), (-1.3, -0.8101, -0.8406), (-1.062, -0.6729, -0.775), (-1.061, -0.6715, -0.8992), (-0.9452, -1.236, -0.6637), (-0.808, -0.9979, -0.5977), (-0.8071, -0.9964, -0.7219), (-0.4347, -1.426, -0.4834), (-0.4353, -1.151, -0.418), (-0.4344, -1.15, -0.5422), (0.1772, -1.337, -0.2984), (0.03881, -1.099, -0.2345), (0.03973, -1.098, -0.3587), (0.64, -0.9627, -0.1112), (0.4008, -0.8258, -0.04919), (0.4017, -0.8243, -0.1734)], [], [(0, 3, 4, 1), (1, 4, 5, 2), (0, 2, 5, 3), (3, 6, 7, 4), (4, 7, 8, 5), (5, 8, 6, 3), (7, 6, 8), (11, 9, 10), (9, 12, 13, 10), (10, 13, 14, 11), (11, 14, 12, 9), (12, 15, 16, 13), (13, 16, 17, 14), (14, 17, 15, 12), (15, 18, 19, 16), (16, 19, 20, 17), (17, 20, 18, 15), (18, 21, 22, 19), (19, 22, 23, 20), (20, 23, 21, 18), (21, 24, 25, 22), (22, 25, 26, 23), (23, 26, 24, 21), (24, 27, 28, 25), (25, 28, 29, 26), (26, 29, 27, 24), (27, 30, 31, 28), (28, 31, 32, 29), (29, 32, 30, 27), (30, 33, 34, 31), (31, 34, 35, 32), (32, 35, 33, 30), (33, 0, 1, 34), (34, 1, 2, 35), (35, 2, 0, 33)])
me_torus_001.materials.append(mat_material_003)
me_torus_001.use_remesh_preserve_volume = False
me_torus_001.use_remesh_preserve_attributes = False
me_torus_001.use_mirror_vertex_groups = False
me_torus_001.update()
me_torus_000 = bpy.data.meshes.new('Torus.000')
me_torus_000.from_pydata([(0.8759, -0.3946, 0.07964), (0.6083, -0.3214, 0.1329), (0.6136, -0.3169, 0.008854), (0.8781, 0.2489, 0.3745), (0.6211, 0.1332, 0.355), (0.6431, 0.1708, 0.2386), (0.4878, 0.4257, 0.8419), (0.3411, 0.1961, 0.7671), (0.368, 0.2481, 0.6576), (-0.311, 0.1183, -1.527), (-0.3113, -0.158, -1.468), (-0.3104, -0.1565, -1.592), (-0.7555, 0.2116, -1.349), (-0.618, -0.02771, -1.289), (-0.6171, -0.02622, -1.413), (-1.1, 0.09411, -1.179), (-0.8616, -0.04431, -1.117), (-0.8606, -0.04282, -1.241), (-1.276, -0.3647, -1.006), (-1.001, -0.3653, -0.9423), (-0.9996, -0.3638, -1.067), (-1.3, -0.8101, -0.8406), (-1.062, -0.6729, -0.775), (-1.061, -0.6715, -0.8992), (-0.9452, -1.236, -0.6637), (-0.808, -0.9979, -0.5977), (-0.8071, -0.9964, -0.7219), (-0.4347, -1.426, -0.4834), (-0.4353, -1.151, -0.418), (-0.4344, -1.15, -0.5422), (0.1772, -1.337, -0.2984), (0.03881, -1.099, -0.2345), (0.03973, -1.098, -0.3587), (0.64, -0.9627, -0.1112), (0.4008, -0.8258, -0.04919), (0.4017, -0.8243, -0.1734)], [], [(0, 3, 4, 1), (1, 4, 5, 2), (0, 2, 5, 3), (3, 6, 7, 4), (4, 7, 8, 5), (5, 8, 6, 3), (7, 6, 8), (11, 9, 10), (9, 12, 13, 10), (10, 13, 14, 11), (11, 14, 12, 9), (12, 15, 16, 13), (13, 16, 17, 14), (14, 17, 15, 12), (15, 18, 19, 16), (16, 19, 20, 17), (17, 20, 18, 15), (18, 21, 22, 19), (19, 22, 23, 20), (20, 23, 21, 18), (21, 24, 25, 22), (22, 25, 26, 23), (23, 26, 24, 21), (24, 27, 28, 25), (25, 28, 29, 26), (26, 29, 27, 24), (27, 30, 31, 28), (28, 31, 32, 29), (29, 32, 30, 27), (30, 33, 34, 31), (31, 34, 35, 32), (32, 35, 33, 30), (33, 0, 1, 34), (34, 1, 2, 35), (35, 2, 0, 33)])
me_torus_000.materials.append(mat_material_003)
me_torus_000.use_remesh_preserve_volume = False
me_torus_000.use_remesh_preserve_attributes = False
me_torus_000.use_mirror_vertex_groups = False
me_torus_000.update()
me_cube_002 = bpy.data.meshes.new('Cube.002')
me_cube_002.from_pydata([(-0.448, -0.448, -0.9977), (-0.448, 0.448, -0.9977), (0.448, 0.448, -0.9977), (0.448, -0.448, -0.9977), (-0.448, -0.448, -0.779), (-0.448, 0.448, -0.779), (0.448, 0.448, -0.779), (0.448, -0.448, -0.779), (-0.2075, 1.472, -1.034), (0.2075, 1.472, -1.034), (-0.2075, 1.472, -0.8652), (0.2075, 1.472, -0.8652), (1.472, 0.2075, -1.034), (1.472, -0.2075, -1.034), (1.472, 0.2075, -0.8652), (1.472, -0.2075, -0.8652), (-0.2075, -1.472, -1.034), (0.2075, -1.472, -1.034), (-0.2075, -1.472, -0.8652), (0.2075, -1.472, -0.8652), (-1.472, -0.2075, -1.034), (-1.472, 0.2075, -1.034), (-1.472, -0.2075, -0.8652), (-1.472, 0.2075, -0.8652), (1.438, -0.2154, -1.033), (1.438, 0.2154, -1.033), (1.438, -0.2154, -0.8624), (1.438, 0.2154, -0.8624), (-1.423, 0.2191, -1.032), (-1.423, -0.2191, -1.032), (-1.423, 0.2191, -0.8611), (-1.423, -0.2191, -0.8611), (0.2172, 1.43, -1.033), (-0.2172, 1.43, -1.033), (0.2172, 1.43, -0.8617), (-0.2172, 1.43, -0.8617), (-0.2233, -1.405, -1.032), (0.2233, -1.405, -1.032), (0.2233, -1.405, -0.8596), (-0.2233, -1.405, -0.8596)], [], [(28, 29, 20, 21), (32, 33, 8, 9), (24, 25, 12, 13), (36, 37, 17, 16), (0, 1, 2, 3), (7, 6, 5, 4), (10, 11, 9, 8), (34, 32, 9, 11), (35, 34, 11, 10), (33, 35, 10, 8), (14, 15, 13, 12), (26, 24, 13, 15), (27, 26, 15, 14), (25, 27, 14, 12), (19, 18, 16, 17), (38, 39, 18, 19), (37, 38, 19, 17), (39, 36, 16, 18), (22, 23, 21, 20), (30, 28, 21, 23), (31, 30, 23, 22), (29, 31, 22, 20), (3, 2, 25, 24), (7, 3, 24, 26), (6, 7, 26, 27), (2, 6, 27, 25), (1, 0, 29, 28), (5, 1, 28, 30), (4, 5, 30, 31), (0, 4, 31, 29), (2, 1, 33, 32), (6, 2, 32, 34), (5, 6, 34, 35), (1, 5, 35, 33), (0, 3, 37, 36), (7, 4, 39, 38), (3, 7, 38, 37), (4, 0, 36, 39)])
me_cube_002.materials.append(mat_material_001)
me_cube_002.use_remesh_preserve_volume = False
me_cube_002.use_remesh_preserve_attributes = False
me_cube_002.use_mirror_vertex_groups = False
me_cube_002.update()
me_cube_001 = bpy.data.meshes.new('Cube.001')
me_cube_001.from_pydata([(-0.6437, -0.6437, -1.281), (-0.6437, 0.6437, -1.281), (0.6437, 0.6437, -1.281), (0.6437, -0.6437, -1.281), (-0.6437, -0.6437, -0.9663), (-0.6437, 0.6437, -0.9663), (0.6437, 0.6437, -0.9663), (0.6437, -0.6437, -0.9663), (-0.3862, 1.644, -1.218), (0.3862, 1.644, -1.218), (-0.3862, 1.644, -1.029), (0.3862, 1.644, -1.029), (1.644, 0.3862, -1.218), (1.644, -0.3862, -1.218), (1.644, 0.3862, -1.029), (1.644, -0.3862, -1.029), (-0.3862, -1.644, -1.218), (0.3862, -1.644, -1.218), (-0.3862, -1.644, -1.029), (0.3862, -1.644, -1.029), (-1.644, -0.3862, -1.218), (-1.644, 0.3862, -1.218), (-1.644, -0.3862, -1.029), (-1.644, 0.3862, -1.029), (0.3931, 1.617, -1.219), (-0.3931, 1.617, -1.219), (0.3931, 1.617, -1.027), (-0.3931, 1.617, -1.027), (-1.588, 0.4006, -1.221), (-1.588, -0.4006, -1.221), (-1.588, 0.4006, -1.026), (-1.588, -0.4006, -1.026), (-0.3955, -1.608, -1.22), (0.3955, -1.608, -1.22), (0.3955, -1.608, -1.027), (-0.3955, -1.608, -1.027), (1.592, -0.3995, -1.221), (1.592, 0.3995, -1.221), (1.592, -0.3995, -1.026), (1.592, 0.3995, -1.026)], [], [(28, 29, 20, 21), (24, 25, 8, 9), (36, 37, 12, 13), (32, 33, 17, 16), (0, 1, 2, 3), (7, 6, 5, 4), (10, 11, 9, 8), (26, 24, 9, 11), (27, 26, 11, 10), (25, 27, 10, 8), (14, 15, 13, 12), (38, 36, 13, 15), (39, 38, 15, 14), (37, 39, 14, 12), (19, 18, 16, 17), (34, 35, 18, 19), (33, 34, 19, 17), (35, 32, 16, 18), (22, 23, 21, 20), (30, 28, 21, 23), (31, 30, 23, 22), (29, 31, 22, 20), (2, 1, 25, 24), (6, 2, 24, 26), (5, 6, 26, 27), (1, 5, 27, 25), (1, 0, 29, 28), (5, 1, 28, 30), (4, 5, 30, 31), (0, 4, 31, 29), (0, 3, 33, 32), (7, 4, 35, 34), (3, 7, 34, 33), (4, 0, 32, 35), (3, 2, 37, 36), (7, 3, 36, 38), (6, 7, 38, 39), (2, 6, 39, 37)])
me_cube_001.materials.append(mat_material_002)
me_cube_001.use_remesh_preserve_volume = False
me_cube_001.use_remesh_preserve_attributes = False
me_cube_001.use_mirror_vertex_groups = False
me_cube_001.update()
me_icosphere_001 = bpy.data.meshes.new('Icosphere.001')
me_icosphere_001.from_pydata([(0.0, 0.0, -1.0), (0.7236, -0.5257, -0.4472), (-0.2764, -0.8506, -0.4472), (-0.8944, 0.0, -0.4472), (-0.2764, 0.8506, -0.4472), (0.7236, 0.5257, -0.4472), (0.2764, -0.8506, 0.4472), (-0.7236, -0.5257, 0.4472), (-0.7236, 0.5257, 0.4472), (0.2764, 0.8506, 0.4472), (0.8944, 0.0, 0.4472), (0.0, 0.0, 1.0), (0.04042, -0.1244, -0.8468), (0.5293, -0.4796, -0.4734), (-0.1463, -0.6991, -0.4734), (0.6197, -0.3552, -0.4734), (0.1308, 3.634e-09, -0.8468), (0.6197, 0.3552, -0.4734), (-0.1058, -0.07689, -0.8468), (-0.2926, -0.6516, -0.4734), (-0.7101, -0.07689, -0.4734), (-0.1058, 0.07689, -0.8468), (-0.7101, 0.07689, -0.4734), (-0.2926, 0.6516, -0.4734), (0.04042, 0.1244, -0.8468), (-0.1463, 0.6991, -0.4734), (0.5293, 0.4796, -0.4734), (0.7005, -0.3552, -0.3426), (0.7005, 0.3552, -0.3426), (0.8159, 3.634e-09, 0.2617), (-0.1213, -0.776, -0.3426), (0.5543, -0.5565, -0.3426), (0.2521, -0.776, 0.2617), (-0.7755, -0.1244, -0.3426), (-0.358, -0.6991, -0.3426), (-0.6601, -0.4796, 0.2617), (-0.358, 0.6991, -0.3426), (-0.7755, 0.1244, -0.3426), (-0.6601, 0.4796, 0.2617), (0.5543, 0.5565, -0.3426), (-0.1213, 0.776, -0.3426), (0.2521, 0.776, 0.2617), (0.6601, -0.4796, -0.2617), (0.7755, -0.1244, 0.3426), (0.358, -0.6991, 0.3426), (-0.2521, -0.776, -0.2617), (0.1213, -0.776, 0.3426), (-0.5543, -0.5565, 0.3426), (-0.8159, 3.634e-09, -0.2617), (-0.7005, -0.3552, 0.3426), (-0.7005, 0.3552, 0.3426), (-0.2521, 0.776, -0.2617), (-0.5543, 0.5565, 0.3426), (0.1213, 0.776, 0.3426), (0.6601, 0.4796, -0.2617), (0.358, 0.6991, 0.3426), (0.7755, 0.1244, 0.3426), (0.2926, -0.6516, 0.4734), (0.7101, -0.07689, 0.4734), (0.1058, -0.07689, 0.8468), (-0.5293, -0.4796, 0.4734), (0.1463, -0.6991, 0.4734), (-0.04042, -0.1244, 0.8468), (-0.6197, 0.3552, 0.4734), (-0.6197, -0.3552, 0.4734), (-0.1308, 3.634e-09, 0.8468), (0.1463, 0.6991, 0.4734), (-0.5293, 0.4796, 0.4734), (-0.04042, 0.1244, 0.8468), (0.7101, 0.07689, 0.4734), (0.2926, 0.6516, 0.4734), (0.1058, 0.07689, 0.8468)], [], [(12, 13, 14), (1, 13, 12, 0), (2, 14, 13, 1), (0, 12, 14, 2), (15, 16, 17), (0, 16, 15, 1), (5, 17, 16, 0), (1, 15, 17, 5), (18, 19, 20), (2, 19, 18, 0), (3, 20, 19, 2), (0, 18, 20, 3), (21, 22, 23), (3, 22, 21, 0), (4, 23, 22, 3), (0, 21, 23, 4), (24, 25, 26), (4, 25, 24, 0), (5, 26, 25, 4), (0, 24, 26, 5), (27, 28, 29), (5, 28, 27, 1), (10, 29, 28, 5), (1, 27, 29, 10), (30, 31, 32), (1, 31, 30, 2), (6, 32, 31, 1), (2, 30, 32, 6), (33, 34, 35), (2, 34, 33, 3), (7, 35, 34, 2), (3, 33, 35, 7), (36, 37, 38), (3, 37, 36, 4), (8, 38, 37, 3), (4, 36, 38, 8), (39, 40, 41), (4, 40, 39, 5), (9, 41, 40, 4), (5, 39, 41, 9), (42, 43, 44), (10, 43, 42, 1), (6, 44, 43, 10), (1, 42, 44, 6), (45, 46, 47), (6, 46, 45, 2), (7, 47, 46, 6), (2, 45, 47, 7), (48, 49, 50), (7, 49, 48, 3), (8, 50, 49, 7), (3, 48, 50, 8), (51, 52, 53), (8, 52, 51, 4), (9, 53, 52, 8), (4, 51, 53, 9), (54, 55, 56), (9, 55, 54, 5), (10, 56, 55, 9), (5, 54, 56, 10), (57, 58, 59), (10, 58, 57, 6), (11, 59, 58, 10), (6, 57, 59, 11), (60, 61, 62), (6, 61, 60, 7), (11, 62, 61, 6), (7, 60, 62, 11), (63, 64, 65), (7, 64, 63, 8), (11, 65, 64, 7), (8, 63, 65, 11), (66, 67, 68), (8, 67, 66, 9), (11, 68, 67, 8), (9, 66, 68, 11), (69, 70, 71), (9, 70, 69, 10), (11, 71, 70, 9), (10, 69, 71, 11)])
me_icosphere_001.polygons.foreach_set('use_smooth', [True] * 80)
me_icosphere_001.materials.append(mat_material_002)
me_icosphere_001.use_remesh_preserve_volume = False
me_icosphere_001.use_remesh_preserve_attributes = False
me_icosphere_001.use_mirror_vertex_groups = False
me_icosphere_001.update()
me_icosphere = bpy.data.meshes.new('Icosphere')
me_icosphere.from_pydata([(0.0, 0.0, -1.0), (0.7236, -0.5257, -0.4472), (-0.2764, -0.8506, -0.4472), (-0.8944, 0.0, -0.4472), (-0.2764, 0.8506, -0.4472), (0.7236, 0.5257, -0.4472), (0.2764, -0.8506, 0.4472), (-0.7236, -0.5257, 0.4472), (-0.7236, 0.5257, 0.4472), (0.2764, 0.8506, 0.4472), (0.8944, 0.0, 0.4472), (0.0, 0.0, 1.0), (0.0487, -0.1499, -1.02), (0.6377, -0.5778, -0.5703), (-0.1763, -0.8422, -0.5703), (0.7466, -0.4279, -0.5703), (0.1576, -2.079e-10, -1.02), (0.7466, 0.4279, -0.5703), (-0.1275, -0.09263, -1.02), (-0.3525, -0.785, -0.5703), (-0.8555, -0.09263, -0.5703), (-0.1275, 0.09263, -1.02), (-0.8555, 0.09263, -0.5703), (-0.3525, 0.785, -0.5703), (0.0487, 0.1499, -1.02), (-0.1763, 0.8422, -0.5703), (0.6377, 0.5778, -0.5703), (0.844, -0.4279, -0.4127), (0.844, 0.4279, -0.4127), (0.983, -2.079e-10, 0.3153), (-0.1462, -0.9349, -0.4127), (0.6678, -0.6704, -0.4127), (0.3038, -0.9349, 0.3153), (-0.9343, -0.1499, -0.4127), (-0.4312, -0.8423, -0.4127), (-0.7953, -0.5778, 0.3153), (-0.4312, 0.8423, -0.4127), (-0.9343, 0.1499, -0.4127), (-0.7953, 0.5778, 0.3153), (0.6678, 0.6704, -0.4127), (-0.1462, 0.9349, -0.4127), (0.3038, 0.9349, 0.3153), (0.7953, -0.5778, -0.3153), (0.9343, -0.1499, 0.4127), (0.4312, -0.8423, 0.4127), (-0.3038, -0.9349, -0.3153), (0.1462, -0.9349, 0.4127), (-0.6678, -0.6704, 0.4127), (-0.983, -2.079e-10, -0.3153), (-0.844, -0.4279, 0.4127), (-0.844, 0.4279, 0.4127), (-0.3038, 0.9349, -0.3153), (-0.6678, 0.6704, 0.4127), (0.1462, 0.9349, 0.4127), (0.7953, 0.5778, -0.3153), (0.4312, 0.8423, 0.4127), (0.9343, 0.1499, 0.4127), (0.3525, -0.785, 0.5703), (0.8555, -0.09263, 0.5703), (0.1275, -0.09263, 1.02), (-0.6377, -0.5778, 0.5703), (0.1763, -0.8422, 0.5703), (-0.0487, -0.1499, 1.02), (-0.7466, 0.4279, 0.5703), (-0.7466, -0.4279, 0.5703), (-0.1576, -2.079e-10, 1.02), (0.1763, 0.8422, 0.5703), (-0.6377, 0.5778, 0.5703), (-0.0487, 0.1499, 1.02), (0.8555, 0.09263, 0.5703), (0.3525, 0.785, 0.5703), (0.1275, 0.09263, 1.02)], [], [(12, 13, 14), (1, 13, 12, 0), (2, 14, 13, 1), (0, 12, 14, 2), (15, 16, 17), (0, 16, 15, 1), (5, 17, 16, 0), (1, 15, 17, 5), (18, 19, 20), (2, 19, 18, 0), (3, 20, 19, 2), (0, 18, 20, 3), (21, 22, 23), (3, 22, 21, 0), (4, 23, 22, 3), (0, 21, 23, 4), (24, 25, 26), (4, 25, 24, 0), (5, 26, 25, 4), (0, 24, 26, 5), (27, 28, 29), (5, 28, 27, 1), (10, 29, 28, 5), (1, 27, 29, 10), (30, 31, 32), (1, 31, 30, 2), (6, 32, 31, 1), (2, 30, 32, 6), (33, 34, 35), (2, 34, 33, 3), (7, 35, 34, 2), (3, 33, 35, 7), (36, 37, 38), (3, 37, 36, 4), (8, 38, 37, 3), (4, 36, 38, 8), (39, 40, 41), (4, 40, 39, 5), (9, 41, 40, 4), (5, 39, 41, 9), (42, 43, 44), (10, 43, 42, 1), (6, 44, 43, 10), (1, 42, 44, 6), (45, 46, 47), (6, 46, 45, 2), (7, 47, 46, 6), (2, 45, 47, 7), (48, 49, 50), (7, 49, 48, 3), (8, 50, 49, 7), (3, 48, 50, 8), (51, 52, 53), (8, 52, 51, 4), (9, 53, 52, 8), (4, 51, 53, 9), (54, 55, 56), (9, 55, 54, 5), (10, 56, 55, 9), (5, 54, 56, 10), (57, 58, 59), (10, 58, 57, 6), (11, 59, 58, 10), (6, 57, 59, 11), (60, 61, 62), (6, 61, 60, 7), (11, 62, 61, 6), (7, 60, 62, 11), (63, 64, 65), (7, 64, 63, 8), (11, 65, 64, 7), (8, 63, 65, 11), (66, 67, 68), (8, 67, 66, 9), (11, 68, 67, 8), (9, 66, 68, 11), (69, 70, 71), (9, 70, 69, 10), (11, 71, 70, 9), (10, 69, 71, 11)])
me_icosphere.polygons.foreach_set('use_smooth', [True] * 80)
me_icosphere.materials.append(mat_material_001)
me_icosphere.use_remesh_preserve_volume = False
me_icosphere.use_remesh_preserve_attributes = False
me_icosphere.use_mirror_vertex_groups = False
me_icosphere.update()
me_torus_004 = bpy.data.meshes.new('Torus.004')
me_torus_004.from_pydata([(0.8759, -0.3946, 0.07964), (0.6083, -0.3214, 0.1329), (0.6136, -0.3169, 0.008854), (0.8781, 0.2489, 0.3745), (0.6211, 0.1332, 0.355), (0.6431, 0.1708, 0.2386), (0.4878, 0.4257, 0.8419), (0.3411, 0.1961, 0.7671), (0.368, 0.2481, 0.6576), (-0.311, 0.1183, -1.527), (-0.3113, -0.158, -1.468), (-0.3104, -0.1565, -1.592), (-0.7555, 0.2116, -1.349), (-0.618, -0.02771, -1.289), (-0.6171, -0.02622, -1.413), (-1.1, 0.09411, -1.179), (-0.8616, -0.04431, -1.117), (-0.8606, -0.04282, -1.241), (-1.276, -0.3647, -1.006), (-1.001, -0.3653, -0.9423), (-0.9996, -0.3638, -1.067), (-1.3, -0.8101, -0.8406), (-1.062, -0.6729, -0.775), (-1.061, -0.6715, -0.8992), (-0.9452, -1.236, -0.6637), (-0.808, -0.9979, -0.5977), (-0.8071, -0.9964, -0.7219), (-0.4347, -1.426, -0.4834), (-0.4353, -1.151, -0.418), (-0.4344, -1.15, -0.5422), (0.1772, -1.337, -0.2984), (0.03881, -1.099, -0.2345), (0.03973, -1.098, -0.3587), (0.64, -0.9627, -0.1112), (0.4008, -0.8258, -0.04919), (0.4017, -0.8243, -0.1734)], [], [(0, 3, 4, 1), (1, 4, 5, 2), (0, 2, 5, 3), (3, 6, 7, 4), (4, 7, 8, 5), (5, 8, 6, 3), (7, 6, 8), (11, 9, 10), (9, 12, 13, 10), (10, 13, 14, 11), (11, 14, 12, 9), (12, 15, 16, 13), (13, 16, 17, 14), (14, 17, 15, 12), (15, 18, 19, 16), (16, 19, 20, 17), (17, 20, 18, 15), (18, 21, 22, 19), (19, 22, 23, 20), (20, 23, 21, 18), (21, 24, 25, 22), (22, 25, 26, 23), (23, 26, 24, 21), (24, 27, 28, 25), (25, 28, 29, 26), (26, 29, 27, 24), (27, 30, 31, 28), (28, 31, 32, 29), (29, 32, 30, 27), (30, 33, 34, 31), (31, 34, 35, 32), (32, 35, 33, 30), (33, 0, 1, 34), (34, 1, 2, 35), (35, 2, 0, 33)])
me_torus_004.materials.append(mat_material_003)
me_torus_004.use_remesh_preserve_volume = False
me_torus_004.use_remesh_preserve_attributes = False
me_torus_004.use_mirror_vertex_groups = False
me_torus_004.update()

# ---- objects
ob_cylinder_004 = bpy.data.objects.new('Cylinder.004', me_cylinder_004)
ob_cylinder_003 = bpy.data.objects.new('Cylinder.003', me_cylinder_003)
ob_cylinder_002 = bpy.data.objects.new('Cylinder.002', me_cylinder_002)
ob_cylinder_001 = bpy.data.objects.new('Cylinder.001', me_cylinder_001)
ob_cylinder = bpy.data.objects.new('Cylinder', me_cylinder)
ob_cube_012 = bpy.data.objects.new('Cube.012', me_cube_012)
ob_cube_011 = bpy.data.objects.new('Cube.011', me_cube_011)
ob_cube_010 = bpy.data.objects.new('Cube.010', me_cube_010)
ob_cube_009 = bpy.data.objects.new('Cube.009', me_cube_009)
ob_cube_008 = bpy.data.objects.new('Cube.008', me_cube_008)
ob_cube_007 = bpy.data.objects.new('Cube.007', me_cube_007)
ob_cube_006 = bpy.data.objects.new('Cube.006', me_cube_006)
ob_cube_005 = bpy.data.objects.new('Cube.005', me_cube_005)
ob_cube_004 = bpy.data.objects.new('Cube.004', me_cube_004)
ob_cube_003 = bpy.data.objects.new('Cube.003', me_cube_003)
ob_cube_002 = bpy.data.objects.new('Cube.002', me_cube)
ob_lamp_002 = bpy.data.objects.new('Lamp.002', light_lamp_002)
ob_lamp_001 = bpy.data.objects.new('Lamp.001', light_lamp_001)
ob_torus_003 = bpy.data.objects.new('Torus.003', me_torus_003)
ob_torus_002 = bpy.data.objects.new('Torus.002', me_torus_002)
ob_torus_001 = bpy.data.objects.new('Torus.001', me_torus_001)
ob_torus_000 = bpy.data.objects.new('Torus.000', me_torus_000)
ob_cube_001 = bpy.data.objects.new('Cube.001', me_cube_002)
ob_cube = bpy.data.objects.new('Cube', me_cube_001)
ob_icosphere_001 = bpy.data.objects.new('Icosphere.001', me_icosphere_001)
ob_icosphere = bpy.data.objects.new('Icosphere', me_icosphere)
ob_sun = bpy.data.objects.new('Sun', light_sun)
ob_lamp = bpy.data.objects.new('Lamp', light_lamp)
ob_camera = bpy.data.objects.new('Camera', cam_camera)
ob_torus_019 = bpy.data.objects.new('Torus.019', me_torus_004)

# ---- transforms, parenting, visibility, modifiers, constraints
ob_cylinder_004.location = (0.0, 0.0, 0.0)
ob_cylinder_004.rotation_euler = (-1.344e-07, 4.712, 0.0)
ob_cylinder_004.lineart.crease_threshold = 0.0
_m = ob_cylinder_004.modifiers.new('Bevel', 'BEVEL')
_m.limit_method = 'NONE'
_m.spread = 0.0
ob_cylinder_003.location = (0.0, 0.0, 0.0)
ob_cylinder_003.rotation_euler = (-2.687e-07, 3.142, 1.344e-07)
ob_cylinder_003.lineart.crease_threshold = 0.0
_m = ob_cylinder_003.modifiers.new('Bevel', 'BEVEL')
_m.limit_method = 'NONE'
_m.spread = 0.0
ob_cylinder_002.location = (0.0, 0.0, 0.0)
ob_cylinder_002.rotation_euler = (-1.344e-07, 1.571, 0.0)
ob_cylinder_002.lineart.crease_threshold = 0.0
_m = ob_cylinder_002.modifiers.new('Bevel', 'BEVEL')
_m.limit_method = 'NONE'
_m.spread = 0.0
ob_cylinder_001.location = (0.0, 0.0, 0.0)
ob_cylinder_001.lineart.crease_threshold = 0.0
_m = ob_cylinder_001.modifiers.new('Bevel', 'BEVEL')
_m.limit_method = 'NONE'
_m.spread = 0.0
ob_cylinder.location = (0.0, 0.0, 0.0)
ob_cylinder.lineart.crease_threshold = 0.0
_m = ob_cylinder.modifiers.new('Bevel', 'BEVEL')
_m.limit_method = 'NONE'
_m.spread = 0.0
ob_cube_012.location = (0.0, 0.0, 0.0)
ob_cube_012.rotation_euler = (0.0, -0.0, -3.142)
ob_cube_012.lineart.crease_threshold = 0.0
_m = ob_cube_012.modifiers.new('Bevel', 'BEVEL')
_m.limit_method = 'NONE'
_m.spread = 0.0
ob_cube_011.location = (0.0, 0.0, 0.0)
ob_cube_011.rotation_euler = (0.0, -0.0, -7.854)
ob_cube_011.scale = (0.539, 0.539, 0.539)
ob_cube_011.lineart.crease_threshold = 0.0
_m = ob_cube_011.modifiers.new('Bevel', 'BEVEL')
_m.width = 0.03
_m.width_pct = 0.03
_m.limit_method = 'NONE'
_m.spread = 0.0
ob_cube_010.location = (0.0, 0.0, 0.0)
ob_cube_010.rotation_euler = (0.0, 0.0, -4.712)
ob_cube_010.scale = (0.539, 0.539, 0.539)
ob_cube_010.lineart.crease_threshold = 0.0
_m = ob_cube_010.modifiers.new('Bevel', 'BEVEL')
_m.width = 0.03
_m.width_pct = 0.03
_m.limit_method = 'NONE'
_m.spread = 0.0
ob_cube_009.location = (0.0, 0.0, 0.0)
ob_cube_009.rotation_euler = (0.0, -0.0, -3.142)
ob_cube_009.lineart.crease_threshold = 0.0
_m = ob_cube_009.modifiers.new('Bevel', 'BEVEL')
_m.width = 0.03
_m.width_pct = 0.03
_m.limit_method = 'NONE'
_m.spread = 0.0
ob_cube_008.location = (0.0, 0.0, 0.0)
ob_cube_008.lineart.crease_threshold = 0.0
_m = ob_cube_008.modifiers.new('Bevel', 'BEVEL')
_m.limit_method = 'NONE'
_m.spread = 0.0
_m = ob_cube_008.modifiers.new('Array', 'ARRAY')
_m.count = 21
_m.constant_offset_displace = (0.0, 0.0, 0.0)
_m.relative_offset_displace = (0.0, 3.0, 0.0)
ob_cube_007.location = (0.0, 0.0, 0.0)
ob_cube_007.lineart.crease_threshold = 0.0
_m = ob_cube_007.modifiers.new('Bevel', 'BEVEL')
_m.width = 0.03
_m.width_pct = 0.03
_m.limit_method = 'NONE'
_m.spread = 0.0
ob_cube_006.location = (-1.656, -0.5012, -0.009839)
ob_cube_006.rotation_euler = (-1.344e-07, 1.571, 0.0)
ob_cube_006.scale = (0.2686, 0.2686, 0.2686)
ob_cube_006.lineart.crease_threshold = 0.0
_m = ob_cube_006.modifiers.new('Subsurf', 'SUBSURF')
_m.uv_smooth = 'PRESERVE_CORNERS'
_m.levels = 3
_m.render_levels = 4
_m.show_only_control_edges = False
ob_cube_005.location = (-1.656, -0.5012, -0.009839)
ob_cube_005.rotation_euler = (-1.571, 0.7854, -1.571)
ob_cube_005.scale = (0.2686, 0.2686, 0.2686)
ob_cube_005.lineart.crease_threshold = 0.0
_m = ob_cube_005.modifiers.new('Subsurf', 'SUBSURF')
_m.uv_smooth = 'PRESERVE_CORNERS'
_m.levels = 3
_m.render_levels = 4
_m.show_only_control_edges = False
ob_cube_004.location = (-1.656, 0.4988, -0.009839)
ob_cube_004.rotation_euler = (-1.571, 0.7854, -1.571)
ob_cube_004.scale = (0.2686, 0.2686, 0.2686)
ob_cube_004.lineart.crease_threshold = 0.0
_m = ob_cube_004.modifiers.new('Subsurf', 'SUBSURF')
_m.uv_smooth = 'PRESERVE_CORNERS'
_m.levels = 3
_m.render_levels = 4
_m.show_only_control_edges = False
ob_cube_003.location = (-1.656, 0.4988, -0.009839)
ob_cube_003.rotation_euler = (-1.344e-07, 1.571, 0.0)
ob_cube_003.scale = (0.2686, 0.2686, 0.2686)
ob_cube_003.lineart.crease_threshold = 0.0
_m = ob_cube_003.modifiers.new('Subsurf', 'SUBSURF')
_m.uv_smooth = 'PRESERVE_CORNERS'
_m.levels = 3
_m.render_levels = 4
_m.show_only_control_edges = False
ob_cube_002.location = (0.0, 0.0, 0.0)
ob_cube_002.lineart.crease_threshold = 0.0
_m = ob_cube_002.modifiers.new('Bevel', 'BEVEL')
_m.limit_method = 'NONE'
_m.spread = 0.0
ob_lamp_002.location = (3.44, 0.8606, 3.625)
ob_lamp_002.rotation_euler = (0.6503, 0.05522, 1.866)
ob_lamp_002.lock_rotations_4d = False
ob_lamp_002.empty_display_type = 'ARROWS'
ob_lamp_002.color = (0.0, 0.0, 0.0, 0.0)
ob_lamp_002.lineart.crease_threshold = 0.0
ob_lamp_001.location = (-3.563, 2.263, -1.605)
ob_lamp_001.rotation_euler = (0.6503, 0.05522, 1.866)
ob_lamp_001.lock_rotations_4d = False
ob_lamp_001.empty_display_type = 'ARROWS'
ob_lamp_001.color = (0.0, 0.0, 0.0, 0.0)
ob_lamp_001.lineart.crease_threshold = 0.0
ob_torus_003.location = (-9.154, -2.005, -1.439)
ob_torus_003.rotation_euler = (0.4316, -3.208, -3.404)
ob_torus_003.scale = (1.106, 1.299, 1.567)
ob_torus_003.lineart.crease_threshold = 0.0
_m = ob_torus_003.modifiers.new('Subsurf', 'SUBSURF')
_m.uv_smooth = 'PRESERVE_CORNERS'
_m.levels = 3
_m.render_levels = 3
_m.show_only_control_edges = False
ob_torus_002.location = (-9.154, -2.005, -1.439)
ob_torus_002.rotation_euler = (0.4316, -3.208, -4.661)
ob_torus_002.scale = (1.106, 1.299, 1.567)
ob_torus_002.lineart.crease_threshold = 0.0
_m = ob_torus_002.modifiers.new('Subsurf', 'SUBSURF')
_m.uv_smooth = 'PRESERVE_CORNERS'
_m.levels = 3
_m.render_levels = 3
_m.show_only_control_edges = False
ob_torus_001.location = (-9.154, -2.005, -1.439)
ob_torus_001.rotation_euler = (0.4316, -3.208, -2.148)
ob_torus_001.scale = (1.106, 1.299, 1.567)
ob_torus_001.lineart.crease_threshold = 0.0
_m = ob_torus_001.modifiers.new('Subsurf', 'SUBSURF')
_m.uv_smooth = 'PRESERVE_CORNERS'
_m.levels = 3
_m.render_levels = 3
_m.show_only_control_edges = False
ob_torus_000.location = (-9.154, -2.005, -1.439)
ob_torus_000.rotation_euler = (0.4316, -3.208, -0.891)
ob_torus_000.scale = (1.106, 1.299, 1.567)
ob_torus_000.lineart.crease_threshold = 0.0
_m = ob_torus_000.modifiers.new('Subsurf', 'SUBSURF')
_m.uv_smooth = 'PRESERVE_CORNERS'
_m.levels = 3
_m.render_levels = 3
_m.show_only_control_edges = False
ob_cube_001.location = (-9.156, -1.971, -0.009839)
ob_cube_001.scale = (1.199, 1.199, 1.199)
ob_cube_001.lineart.crease_threshold = 0.0
_m = ob_cube_001.modifiers.new('Subsurf', 'SUBSURF')
_m.uv_smooth = 'PRESERVE_CORNERS'
_m.levels = 3
_m.render_levels = 4
_m.show_only_control_edges = False
ob_cube.location = (-9.156, -1.971, 0.1087)
ob_cube.scale = (1.199, 1.199, 1.199)
ob_cube.lineart.crease_threshold = 0.0
_m = ob_cube.modifiers.new('Subsurf', 'SUBSURF')
_m.uv_smooth = 'PRESERVE_CORNERS'
_m.levels = 3
_m.render_levels = 3
_m.show_only_control_edges = False
ob_icosphere_001.location = (-9.156, -1.971, 0.9098)
ob_icosphere_001.scale = (1.058, 1.058, 1.058)
ob_icosphere_001.lineart.crease_threshold = 0.0
_m = ob_icosphere_001.modifiers.new('Subsurf', 'SUBSURF')
_m.uv_smooth = 'PRESERVE_CORNERS'
_m.levels = 3
_m.render_levels = 3
_m.show_only_control_edges = False
ob_icosphere.location = (-9.156, -1.971, 0.9098)
ob_icosphere.lineart.crease_threshold = 0.0
_m = ob_icosphere.modifiers.new('Subsurf', 'SUBSURF')
_m.uv_smooth = 'PRESERVE_CORNERS'
_m.levels = 3
_m.render_levels = 3
_m.show_only_control_edges = False
ob_sun.location = (0.7973, 7.599, 4.7)
ob_sun.rotation_euler = (-0.4189, -0.1396, 0.2094)
ob_sun.hide_viewport = True
ob_sun.lineart.crease_threshold = 0.0
ob_lamp.location = (3.296, -6.244, -1.692)
ob_lamp.rotation_euler = (0.6503, 0.05522, 1.866)
ob_lamp.lock_rotations_4d = False
ob_lamp.empty_display_type = 'ARROWS'
ob_lamp.color = (0.0, 0.0, 0.0, 0.0)
ob_lamp.lineart.crease_threshold = 0.0
ob_camera.location = (-10.0, -10.0, 8.2)
ob_camera.rotation_euler = (1.047, 0.0, -0.7854)
ob_camera.lock_rotations_4d = False
ob_camera.empty_display_type = 'ARROWS'
ob_camera.color = (0.0, 0.0, 0.0, 0.0)
ob_camera.hide_viewport = True
ob_camera.display_type = 'WIRE'
ob_camera.lineart.crease_threshold = 0.0
ob_torus_019.location = (-9.154, -2.005, -1.439)
ob_torus_019.rotation_euler = (0.4316, -3.208, 0.3657)
ob_torus_019.scale = (1.106, 1.299, 1.567)
ob_torus_019.lineart.crease_threshold = 0.0
_m = ob_torus_019.modifiers.new('Subsurf', 'SUBSURF')
_m.uv_smooth = 'PRESERVE_CORNERS'
_m.levels = 3
_m.render_levels = 3
_m.show_only_control_edges = False

# ---- collection membership
col_collection_1.objects.link(ob_cylinder_004)
col_collection_1.objects.link(ob_cylinder_003)
col_collection_1.objects.link(ob_cylinder_002)
col_collection_1.objects.link(ob_cylinder_001)
col_collection_1.objects.link(ob_cylinder)
col_collection_1.objects.link(ob_cube_012)
col_collection_1.objects.link(ob_cube_011)
col_collection_1.objects.link(ob_cube_010)
col_collection_1.objects.link(ob_cube_009)
col_collection_1.objects.link(ob_cube_008)
col_collection_1.objects.link(ob_cube_007)
col_collection_1.objects.link(ob_cube_006)
col_collection_1.objects.link(ob_cube_005)
col_collection_1.objects.link(ob_cube_004)
col_collection_1.objects.link(ob_cube_003)
col_collection_1.objects.link(ob_cube_002)
col_collection_1.objects.link(ob_lamp_002)
col_collection_1.objects.link(ob_lamp_001)
col_collection_1.objects.link(ob_torus_003)
col_collection_1.objects.link(ob_torus_002)
col_collection_1.objects.link(ob_torus_001)
col_collection_1.objects.link(ob_torus_000)
col_collection_1.objects.link(ob_cube_001)
col_collection_1.objects.link(ob_cube)
col_collection_1.objects.link(ob_icosphere_001)
col_collection_1.objects.link(ob_icosphere)
col_collection_1.objects.link(ob_sun)
col_collection_1.objects.link(ob_lamp)
col_collection_1.objects.link(ob_camera)
col_collection_1.objects.link(ob_torus_019)

# ---- scene / render settings (as saved in the file)
scene.camera = ob_camera
scene.frame_start = 1; scene.frame_end = 250; scene.frame_set(1)
scene.render.engine = 'BLENDER_EEVEE_NEXT'
scene.render.image_settings.compression = 90
scene.render.resolution_x = 360
scene.render.resolution_y = 360
scene.render.dither_intensity = 0.0
scene.render.film_transparent = True
scene.render.bake_margin = 2
scene.render.bake_bias = 0.0
scene.cycles.use_denoising = False
scene.cycles.samples = 10
scene.cycles.sampling_pattern = 'TABULATED_SOBOL'
scene.cycles.light_sampling_threshold = 0.0
scene.cycles.use_adaptive_sampling = False
scene.cycles.use_light_tree = False
scene.cycles.blur_glossy = 0.0
scene.cycles.volume_bounces = 1
scene.cycles.pixel_filter_type = 'GAUSSIAN'
scene.cycles.sample_clamp_indirect = 0.0
scene.view_settings.view_transform = 'Standard'
bpy.context.view_layer.update()
